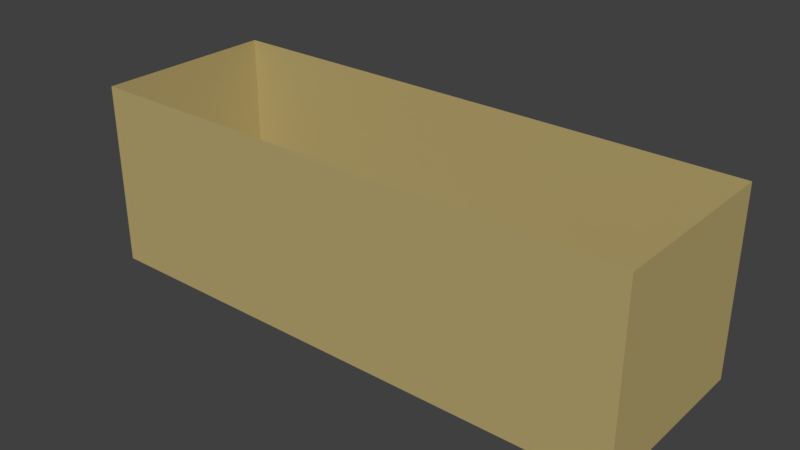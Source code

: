 # Source: 1-3light.blend  (saved by Blender 2.78.0; exported with 4.5.12 LTS)
import bpy
from mathutils import Matrix  # noqa: F401  (used for matrix-valued properties, if any)

bpy.ops.wm.read_factory_settings(use_empty=True)
scene = bpy.context.scene
scene.name = 'Scene'

# ---- collections
col_collection_1 = bpy.data.collections.new('Collection 1'); scene.collection.children.link(col_collection_1)

# ---- materials (node trees are filled in below, after node groups)
mat_material = bpy.data.materials.new('Material')
mat_material.alpha_threshold = 0.0
mat_material.use_transparent_shadow = False
mat_material.diffuse_color = (0.4839, 0.3862, 0.1613, 1.0)
mat_material.roughness = 0.5
mat_material.line_color = (0.0, 0.0, 0.0, 1.0)

# ---- material node trees

# ---- world
world_world = bpy.data.worlds.new('World'); scene.world = world_world
world_world.color = (0.05088, 0.05088, 0.05088)
world_world.use_sun_shadow = False
world_world.sun_shadow_jitter_overblur = 0.0
world_world.cycles.sampling_method = 'MANUAL'

# ---- meshes
me_1_3dark = bpy.data.meshes.new('1-3Dark')
me_1_3dark.from_pydata([(-192.0, 64.0, 0.0), (-192.0, -64.0, 0.0), (-192.0, -64.0, -128.0), (-192.0, 64.0, -128.0), (192.0, -64.0, 0.0), (192.0, -64.0, -128.0), (192.0, 64.0, 0.0), (192.0, 64.0, -128.0)], [], [(5, 4, 1, 2), (5, 2, 3, 7), (2, 1, 0, 3), (7, 3, 0, 6), (7, 6, 4, 5)])
me_1_3dark.materials.append(mat_material)
me_1_3dark.use_remesh_preserve_volume = False
me_1_3dark.use_remesh_preserve_attributes = False
me_1_3dark.use_mirror_vertex_groups = False
me_1_3dark.update()

# ---- objects
ob_1_3dark = bpy.data.objects.new('1-3Dark', me_1_3dark)

# ---- transforms, parenting, visibility, modifiers, constraints
ob_1_3dark.location = (0.0, 0.0, 0.0)
ob_1_3dark.lineart.crease_threshold = 0.0

# ---- collection membership
col_collection_1.objects.link(ob_1_3dark)

# ---- scene / render settings (as saved in the file)
scene.frame_start = 1; scene.frame_end = 250; scene.frame_set(1)
scene.render.engine = 'BLENDER_EEVEE_NEXT'
scene.render.resolution_percentage = 50
scene.render.dither_intensity = 0.0
scene.cycles.use_denoising = False
scene.cycles.samples = 128
scene.cycles.sampling_pattern = 'TABULATED_SOBOL'
scene.cycles.light_sampling_threshold = 0.0
scene.cycles.use_adaptive_sampling = False
scene.cycles.use_light_tree = False
scene.cycles.blur_glossy = 0.0
scene.cycles.sample_clamp_indirect = 0.0
scene.view_settings.view_transform = 'Standard'
bpy.context.view_layer.update()

# ---- added for rendering (the .blend has no active camera and no usable light): camera, sun
cam_auto = bpy.data.cameras.new('AutoCamera')
cam_auto.lens = 50.0
cam_auto.sensor_width = 36.0
cam_auto.clip_end = 6893.33
ob_auto_camera = bpy.data.objects.new('AutoCamera', cam_auto)
scene.collection.objects.link(ob_auto_camera)
ob_auto_camera.location = (392.784, -471.341, 250.227)
ob_auto_camera.rotation_euler = (1.09748, -7.21219e-08, 0.694738)
scene.camera = ob_auto_camera
light_auto_sun = bpy.data.lights.new('AutoSun', 'SUN')
light_auto_sun.energy = 3.0
light_auto_sun.angle = 0.0523599
ob_auto_sun = bpy.data.objects.new('AutoSun', light_auto_sun)
scene.collection.objects.link(ob_auto_sun)
ob_auto_sun.rotation_euler = (0.872665, 0.174533, 0.523599)
bpy.context.view_layer.update()
